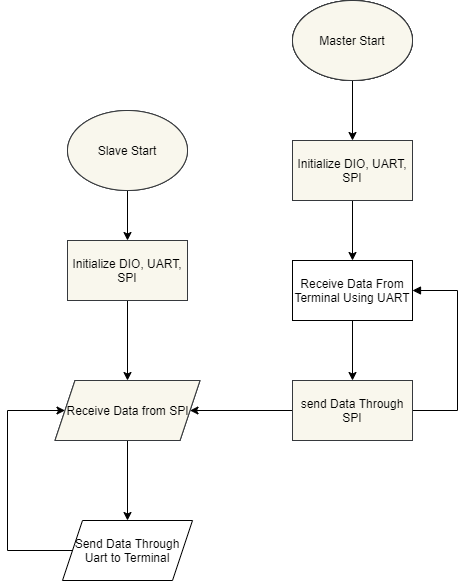

The diagram above was exported from draw.io. Its source (the exported page's mxGraphModel, read from the mxfile embedded in the PNG):
<mxGraphModel dx="783" dy="744" grid="1" gridSize="10" guides="1" tooltips="1" connect="1" arrows="1" fold="1" page="1" pageScale="1" pageWidth="850" pageHeight="1100" background="#FFFFFF" math="0" shadow="0">
  <root>
    <mxCell id="0" />
    <mxCell id="1" parent="0" />
    <mxCell id="6" value="" style="edgeStyle=orthogonalEdgeStyle;rounded=0;orthogonalLoop=1;jettySize=auto;html=1;strokeColor=#000000;" edge="1" parent="1" source="2" target="5">
      <mxGeometry relative="1" as="geometry" />
    </mxCell>
    <mxCell id="2" value="Master Start" style="ellipse;whiteSpace=wrap;html=1;" vertex="1" parent="1">
      <mxGeometry x="435" y="180" width="120" height="80" as="geometry" />
    </mxCell>
    <mxCell id="8" value="" style="edgeStyle=orthogonalEdgeStyle;rounded=0;orthogonalLoop=1;jettySize=auto;html=1;strokeColor=#000000;" edge="1" parent="1" source="5" target="7">
      <mxGeometry relative="1" as="geometry" />
    </mxCell>
    <mxCell id="5" value="Initialize DIO, UART, SPI" style="whiteSpace=wrap;html=1;" vertex="1" parent="1">
      <mxGeometry x="435" y="320" width="120" height="60" as="geometry" />
    </mxCell>
    <mxCell id="10" value="" style="edgeStyle=orthogonalEdgeStyle;rounded=0;orthogonalLoop=1;jettySize=auto;html=1;strokeColor=#000000;" edge="1" parent="1" source="7" target="9">
      <mxGeometry relative="1" as="geometry" />
    </mxCell>
    <mxCell id="7" value="&lt;font color=&quot;#000000&quot;&gt;Receive Data From Terminal Using UART&lt;/font&gt;" style="whiteSpace=wrap;html=1;fillColor=#FFFFFF;strokeColor=#000000;" vertex="1" parent="1">
      <mxGeometry x="435" y="440" width="120" height="60" as="geometry" />
    </mxCell>
    <mxCell id="12" value="" style="edgeStyle=orthogonalEdgeStyle;rounded=0;orthogonalLoop=1;jettySize=auto;html=1;strokeColor=#000000;" edge="1" parent="1" source="9" target="11">
      <mxGeometry relative="1" as="geometry" />
    </mxCell>
    <mxCell id="30" style="edgeStyle=orthogonalEdgeStyle;rounded=0;orthogonalLoop=1;jettySize=auto;html=1;endArrow=block;endFill=1;entryX=1;entryY=0.5;entryDx=0;entryDy=0;strokeColor=#000000;" edge="1" parent="1" source="9" target="7">
      <mxGeometry relative="1" as="geometry">
        <mxPoint x="640" y="470" as="targetPoint" />
        <Array as="points">
          <mxPoint x="600" y="590" />
          <mxPoint x="600" y="470" />
        </Array>
      </mxGeometry>
    </mxCell>
    <mxCell id="9" value="send Data Through SPI" style="whiteSpace=wrap;html=1;" vertex="1" parent="1">
      <mxGeometry x="435" y="560" width="120" height="60" as="geometry" />
    </mxCell>
    <mxCell id="19" value="" style="edgeStyle=orthogonalEdgeStyle;rounded=0;orthogonalLoop=1;jettySize=auto;html=1;strokeColor=#000000;" edge="1" parent="1" source="11" target="18">
      <mxGeometry relative="1" as="geometry" />
    </mxCell>
    <mxCell id="11" value="Receive Data from SPI" style="shape=parallelogram;perimeter=parallelogramPerimeter;whiteSpace=wrap;html=1;fixedSize=1;" vertex="1" parent="1">
      <mxGeometry x="197.5" y="560" width="145" height="60" as="geometry" />
    </mxCell>
    <mxCell id="15" value="" style="edgeStyle=orthogonalEdgeStyle;rounded=0;orthogonalLoop=1;jettySize=auto;html=1;strokeColor=#000000;" edge="1" parent="1" source="13" target="14">
      <mxGeometry relative="1" as="geometry" />
    </mxCell>
    <mxCell id="13" value="Slave Start" style="ellipse;whiteSpace=wrap;html=1;" vertex="1" parent="1">
      <mxGeometry x="210" y="290" width="120" height="80" as="geometry" />
    </mxCell>
    <mxCell id="16" value="" style="edgeStyle=orthogonalEdgeStyle;rounded=0;orthogonalLoop=1;jettySize=auto;html=1;strokeColor=#000000;" edge="1" parent="1" source="14" target="11">
      <mxGeometry relative="1" as="geometry" />
    </mxCell>
    <mxCell id="14" value="Initialize DIO, UART, SPI" style="whiteSpace=wrap;html=1;" vertex="1" parent="1">
      <mxGeometry x="210" y="420" width="120" height="60" as="geometry" />
    </mxCell>
    <mxCell id="20" style="edgeStyle=orthogonalEdgeStyle;rounded=0;orthogonalLoop=1;jettySize=auto;html=1;strokeColor=#000000;" edge="1" parent="1" source="18" target="11">
      <mxGeometry relative="1" as="geometry">
        <mxPoint x="110" y="590" as="targetPoint" />
        <Array as="points">
          <mxPoint x="150" y="730" />
          <mxPoint x="150" y="590" />
        </Array>
      </mxGeometry>
    </mxCell>
    <mxCell id="18" value="&lt;font color=&quot;#000000&quot;&gt;Send Data Through Uart to Terminal&lt;/font&gt;" style="shape=parallelogram;perimeter=parallelogramPerimeter;whiteSpace=wrap;html=1;fixedSize=1;fillColor=#FFFFFF;strokeColor=#000000;" vertex="1" parent="1">
      <mxGeometry x="205" y="700" width="130" height="60" as="geometry" />
    </mxCell>
    <mxCell id="34" value="Master Start" style="ellipse;whiteSpace=wrap;html=1;" vertex="1" parent="1">
      <mxGeometry x="435" y="180" width="120" height="80" as="geometry" />
    </mxCell>
    <mxCell id="35" value="Initialize DIO, UART, SPI" style="whiteSpace=wrap;html=1;" vertex="1" parent="1">
      <mxGeometry x="435" y="320" width="120" height="60" as="geometry" />
    </mxCell>
    <mxCell id="36" value="&lt;font color=&quot;#000000&quot;&gt;Master Start&lt;/font&gt;" style="ellipse;whiteSpace=wrap;html=1;fillColor=#f9f7ed;strokeColor=#36393d;" vertex="1" parent="1">
      <mxGeometry x="435" y="180" width="120" height="80" as="geometry" />
    </mxCell>
    <mxCell id="37" value="&lt;font color=&quot;#000000&quot;&gt;Initialize DIO, UART, SPI&lt;/font&gt;" style="whiteSpace=wrap;html=1;fillColor=#f9f7ed;strokeColor=#36393d;" vertex="1" parent="1">
      <mxGeometry x="435" y="320" width="120" height="60" as="geometry" />
    </mxCell>
    <mxCell id="38" value="send Data Through SPI" style="whiteSpace=wrap;html=1;fillColor=#f9f7ed;strokeColor=#36393d;" vertex="1" parent="1">
      <mxGeometry x="435" y="560" width="120" height="60" as="geometry" />
    </mxCell>
    <mxCell id="39" value="&lt;font color=&quot;#000000&quot;&gt;Slave Start&lt;/font&gt;" style="ellipse;whiteSpace=wrap;html=1;fillColor=#f9f7ed;strokeColor=#36393d;" vertex="1" parent="1">
      <mxGeometry x="210" y="290" width="120" height="80" as="geometry" />
    </mxCell>
    <mxCell id="40" value="&lt;font color=&quot;#000000&quot;&gt;Initialize DIO, UART, SPI&lt;/font&gt;" style="whiteSpace=wrap;html=1;fillColor=#f9f7ed;strokeColor=#36393d;" vertex="1" parent="1">
      <mxGeometry x="210" y="420" width="120" height="60" as="geometry" />
    </mxCell>
    <mxCell id="41" value="&lt;font color=&quot;#000000&quot;&gt;Receive Data from SPI&lt;/font&gt;" style="shape=parallelogram;perimeter=parallelogramPerimeter;whiteSpace=wrap;html=1;fixedSize=1;fillColor=#f9f7ed;strokeColor=#36393d;" vertex="1" parent="1">
      <mxGeometry x="197.5" y="560" width="145" height="60" as="geometry" />
    </mxCell>
    <mxCell id="42" value="&lt;font color=&quot;#000000&quot;&gt;send Data Through SPI&lt;/font&gt;" style="whiteSpace=wrap;html=1;fillColor=#f9f7ed;strokeColor=#36393d;" vertex="1" parent="1">
      <mxGeometry x="435" y="560" width="120" height="60" as="geometry" />
    </mxCell>
  </root>
</mxGraphModel>